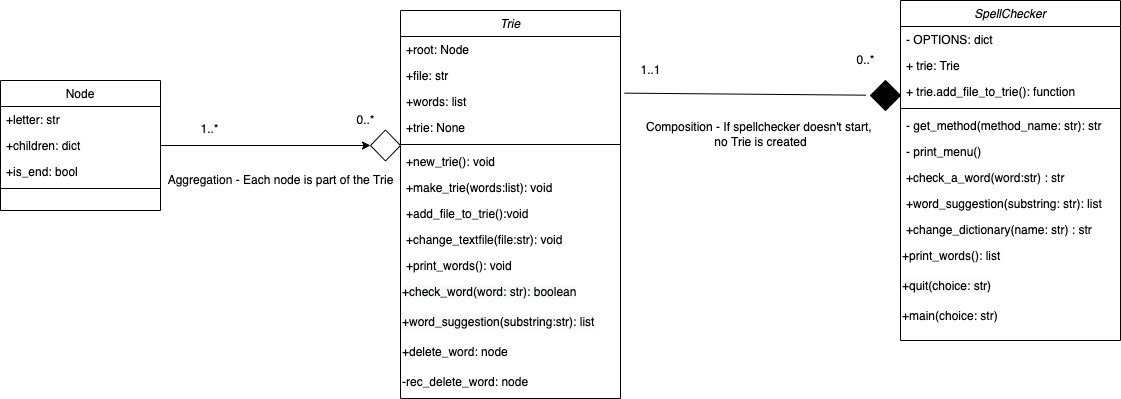

The diagram above was exported from draw.io. Its source (the exported page's mxGraphModel, read from the mxfile embedded in the PNG):
<mxGraphModel dx="1633" dy="873" grid="1" gridSize="10" guides="1" tooltips="1" connect="1" arrows="1" fold="1" page="1" pageScale="1" pageWidth="827" pageHeight="1169" math="0" shadow="0">
  <root>
    <mxCell id="WIyWlLk6GJQsqaUBKTNV-0" />
    <mxCell id="WIyWlLk6GJQsqaUBKTNV-1" parent="WIyWlLk6GJQsqaUBKTNV-0" />
    <mxCell id="zkfFHV4jXpPFQw0GAbJ--0" value="Trie" style="swimlane;fontStyle=2;align=center;verticalAlign=top;childLayout=stackLayout;horizontal=1;startSize=26;horizontalStack=0;resizeParent=1;resizeLast=0;collapsible=1;marginBottom=0;rounded=0;shadow=0;strokeWidth=1;" parent="WIyWlLk6GJQsqaUBKTNV-1" vertex="1">
      <mxGeometry x="620" y="120" width="220" height="388" as="geometry">
        <mxRectangle x="230" y="140" width="160" height="26" as="alternateBounds" />
      </mxGeometry>
    </mxCell>
    <mxCell id="zkfFHV4jXpPFQw0GAbJ--1" value="+root: Node" style="text;align=left;verticalAlign=top;spacingLeft=4;spacingRight=4;overflow=hidden;rotatable=0;points=[[0,0.5],[1,0.5]];portConstraint=eastwest;" parent="zkfFHV4jXpPFQw0GAbJ--0" vertex="1">
      <mxGeometry y="26" width="220" height="26" as="geometry" />
    </mxCell>
    <mxCell id="zkfFHV4jXpPFQw0GAbJ--2" value="+file: str" style="text;align=left;verticalAlign=top;spacingLeft=4;spacingRight=4;overflow=hidden;rotatable=0;points=[[0,0.5],[1,0.5]];portConstraint=eastwest;rounded=0;shadow=0;html=0;" parent="zkfFHV4jXpPFQw0GAbJ--0" vertex="1">
      <mxGeometry y="52" width="220" height="26" as="geometry" />
    </mxCell>
    <mxCell id="zkfFHV4jXpPFQw0GAbJ--3" value="+words: list" style="text;align=left;verticalAlign=top;spacingLeft=4;spacingRight=4;overflow=hidden;rotatable=0;points=[[0,0.5],[1,0.5]];portConstraint=eastwest;rounded=0;shadow=0;html=0;" parent="zkfFHV4jXpPFQw0GAbJ--0" vertex="1">
      <mxGeometry y="78" width="220" height="26" as="geometry" />
    </mxCell>
    <mxCell id="--h127T5TFd8buq63xoD-5" value="+trie: None" style="text;align=left;verticalAlign=top;spacingLeft=4;spacingRight=4;overflow=hidden;rotatable=0;points=[[0,0.5],[1,0.5]];portConstraint=eastwest;rounded=0;shadow=0;html=0;" parent="zkfFHV4jXpPFQw0GAbJ--0" vertex="1">
      <mxGeometry y="104" width="220" height="26" as="geometry" />
    </mxCell>
    <mxCell id="zkfFHV4jXpPFQw0GAbJ--4" value="" style="line;html=1;strokeWidth=1;align=left;verticalAlign=middle;spacingTop=-1;spacingLeft=3;spacingRight=3;rotatable=0;labelPosition=right;points=[];portConstraint=eastwest;" parent="zkfFHV4jXpPFQw0GAbJ--0" vertex="1">
      <mxGeometry y="130" width="220" height="8" as="geometry" />
    </mxCell>
    <mxCell id="zkfFHV4jXpPFQw0GAbJ--5" value="+new_trie(): void" style="text;align=left;verticalAlign=top;spacingLeft=4;spacingRight=4;overflow=hidden;rotatable=0;points=[[0,0.5],[1,0.5]];portConstraint=eastwest;" parent="zkfFHV4jXpPFQw0GAbJ--0" vertex="1">
      <mxGeometry y="138" width="220" height="26" as="geometry" />
    </mxCell>
    <mxCell id="--h127T5TFd8buq63xoD-6" value="+make_trie(words:list): void" style="text;align=left;verticalAlign=top;spacingLeft=4;spacingRight=4;overflow=hidden;rotatable=0;points=[[0,0.5],[1,0.5]];portConstraint=eastwest;rounded=0;shadow=0;html=0;" parent="zkfFHV4jXpPFQw0GAbJ--0" vertex="1">
      <mxGeometry y="164" width="220" height="26" as="geometry" />
    </mxCell>
    <mxCell id="--h127T5TFd8buq63xoD-7" value="+add_file_to_trie():void" style="text;align=left;verticalAlign=top;spacingLeft=4;spacingRight=4;overflow=hidden;rotatable=0;points=[[0,0.5],[1,0.5]];portConstraint=eastwest;rounded=0;shadow=0;html=0;" parent="zkfFHV4jXpPFQw0GAbJ--0" vertex="1">
      <mxGeometry y="190" width="220" height="26" as="geometry" />
    </mxCell>
    <mxCell id="--h127T5TFd8buq63xoD-8" value="+change_textfile(file:str): void" style="text;align=left;verticalAlign=top;spacingLeft=4;spacingRight=4;overflow=hidden;rotatable=0;points=[[0,0.5],[1,0.5]];portConstraint=eastwest;rounded=0;shadow=0;html=0;" parent="zkfFHV4jXpPFQw0GAbJ--0" vertex="1">
      <mxGeometry y="216" width="220" height="26" as="geometry" />
    </mxCell>
    <mxCell id="--h127T5TFd8buq63xoD-9" value="+print_words(): void" style="text;align=left;verticalAlign=top;spacingLeft=4;spacingRight=4;overflow=hidden;rotatable=0;points=[[0,0.5],[1,0.5]];portConstraint=eastwest;rounded=0;shadow=0;html=0;" parent="zkfFHV4jXpPFQw0GAbJ--0" vertex="1">
      <mxGeometry y="242" width="220" height="26" as="geometry" />
    </mxCell>
    <mxCell id="--h127T5TFd8buq63xoD-10" value="&lt;span style=&quot;color: rgb(0 , 0 , 0) ; font-family: &amp;#34;helvetica&amp;#34; ; font-size: 12px ; font-style: normal ; font-weight: 400 ; letter-spacing: normal ; text-align: left ; text-indent: 0px ; text-transform: none ; word-spacing: 0px ; background-color: rgb(248 , 249 , 250) ; display: inline ; float: none&quot;&gt;+check_word(word: str): boolean&lt;/span&gt;" style="text;whiteSpace=wrap;html=1;" parent="zkfFHV4jXpPFQw0GAbJ--0" vertex="1">
      <mxGeometry y="268" width="220" height="30" as="geometry" />
    </mxCell>
    <mxCell id="--h127T5TFd8buq63xoD-12" value="&lt;span style=&quot;color: rgb(0 , 0 , 0) ; font-family: &amp;#34;helvetica&amp;#34; ; font-size: 12px ; font-style: normal ; font-weight: 400 ; letter-spacing: normal ; text-align: left ; text-indent: 0px ; text-transform: none ; word-spacing: 0px ; background-color: rgb(248 , 249 , 250) ; display: inline ; float: none&quot;&gt;+word_suggestion(substring:str): list&lt;br&gt;&lt;/span&gt;" style="text;whiteSpace=wrap;html=1;" parent="zkfFHV4jXpPFQw0GAbJ--0" vertex="1">
      <mxGeometry y="298" width="220" height="30" as="geometry" />
    </mxCell>
    <mxCell id="--h127T5TFd8buq63xoD-16" value="+delete_word: node" style="text;whiteSpace=wrap;html=1;" parent="zkfFHV4jXpPFQw0GAbJ--0" vertex="1">
      <mxGeometry y="328" width="220" height="30" as="geometry" />
    </mxCell>
    <mxCell id="UqAZDGyUtsiRqkKf_KcS-1" value="-rec_delete_word: node" style="text;whiteSpace=wrap;html=1;" vertex="1" parent="zkfFHV4jXpPFQw0GAbJ--0">
      <mxGeometry y="358" width="220" height="30" as="geometry" />
    </mxCell>
    <mxCell id="zkfFHV4jXpPFQw0GAbJ--17" value="Node" style="swimlane;fontStyle=0;align=center;verticalAlign=top;childLayout=stackLayout;horizontal=1;startSize=26;horizontalStack=0;resizeParent=1;resizeLast=0;collapsible=1;marginBottom=0;rounded=0;shadow=0;strokeWidth=1;" parent="WIyWlLk6GJQsqaUBKTNV-1" vertex="1">
      <mxGeometry x="220" y="190" width="160" height="130" as="geometry">
        <mxRectangle x="550" y="140" width="160" height="26" as="alternateBounds" />
      </mxGeometry>
    </mxCell>
    <mxCell id="zkfFHV4jXpPFQw0GAbJ--19" value="+letter: str" style="text;align=left;verticalAlign=top;spacingLeft=4;spacingRight=4;overflow=hidden;rotatable=0;points=[[0,0.5],[1,0.5]];portConstraint=eastwest;rounded=0;shadow=0;html=0;" parent="zkfFHV4jXpPFQw0GAbJ--17" vertex="1">
      <mxGeometry y="26" width="160" height="26" as="geometry" />
    </mxCell>
    <mxCell id="--h127T5TFd8buq63xoD-4" value="+children: dict " style="text;align=left;verticalAlign=top;spacingLeft=4;spacingRight=4;overflow=hidden;rotatable=0;points=[[0,0.5],[1,0.5]];portConstraint=eastwest;rounded=0;shadow=0;html=0;" parent="zkfFHV4jXpPFQw0GAbJ--17" vertex="1">
      <mxGeometry y="52" width="160" height="26" as="geometry" />
    </mxCell>
    <mxCell id="zkfFHV4jXpPFQw0GAbJ--22" value="+is_end: bool" style="text;align=left;verticalAlign=top;spacingLeft=4;spacingRight=4;overflow=hidden;rotatable=0;points=[[0,0.5],[1,0.5]];portConstraint=eastwest;rounded=0;shadow=0;html=0;" parent="zkfFHV4jXpPFQw0GAbJ--17" vertex="1">
      <mxGeometry y="78" width="160" height="26" as="geometry" />
    </mxCell>
    <mxCell id="zkfFHV4jXpPFQw0GAbJ--23" value="" style="line;html=1;strokeWidth=1;align=left;verticalAlign=middle;spacingTop=-1;spacingLeft=3;spacingRight=3;rotatable=0;labelPosition=right;points=[];portConstraint=eastwest;" parent="zkfFHV4jXpPFQw0GAbJ--17" vertex="1">
      <mxGeometry y="104" width="160" height="8" as="geometry" />
    </mxCell>
    <mxCell id="--h127T5TFd8buq63xoD-17" value="SpellChecker" style="swimlane;fontStyle=2;align=center;verticalAlign=top;childLayout=stackLayout;horizontal=1;startSize=26;horizontalStack=0;resizeParent=1;resizeLast=0;collapsible=1;marginBottom=0;rounded=0;shadow=0;strokeWidth=1;" parent="WIyWlLk6GJQsqaUBKTNV-1" vertex="1">
      <mxGeometry x="1120" y="110" width="220" height="340" as="geometry">
        <mxRectangle x="230" y="140" width="160" height="26" as="alternateBounds" />
      </mxGeometry>
    </mxCell>
    <mxCell id="--h127T5TFd8buq63xoD-18" value="- OPTIONS: dict" style="text;align=left;verticalAlign=top;spacingLeft=4;spacingRight=4;overflow=hidden;rotatable=0;points=[[0,0.5],[1,0.5]];portConstraint=eastwest;" parent="--h127T5TFd8buq63xoD-17" vertex="1">
      <mxGeometry y="26" width="220" height="26" as="geometry" />
    </mxCell>
    <mxCell id="--h127T5TFd8buq63xoD-19" value="+ trie: Trie" style="text;align=left;verticalAlign=top;spacingLeft=4;spacingRight=4;overflow=hidden;rotatable=0;points=[[0,0.5],[1,0.5]];portConstraint=eastwest;rounded=0;shadow=0;html=0;" parent="--h127T5TFd8buq63xoD-17" vertex="1">
      <mxGeometry y="52" width="220" height="26" as="geometry" />
    </mxCell>
    <mxCell id="--h127T5TFd8buq63xoD-20" value="+ trie.add_file_to_trie(): function" style="text;align=left;verticalAlign=top;spacingLeft=4;spacingRight=4;overflow=hidden;rotatable=0;points=[[0,0.5],[1,0.5]];portConstraint=eastwest;rounded=0;shadow=0;html=0;" parent="--h127T5TFd8buq63xoD-17" vertex="1">
      <mxGeometry y="78" width="220" height="26" as="geometry" />
    </mxCell>
    <mxCell id="--h127T5TFd8buq63xoD-22" value="" style="line;html=1;strokeWidth=1;align=left;verticalAlign=middle;spacingTop=-1;spacingLeft=3;spacingRight=3;rotatable=0;labelPosition=right;points=[];portConstraint=eastwest;" parent="--h127T5TFd8buq63xoD-17" vertex="1">
      <mxGeometry y="104" width="220" height="8" as="geometry" />
    </mxCell>
    <mxCell id="--h127T5TFd8buq63xoD-23" value="- get_method(method_name: str): str" style="text;align=left;verticalAlign=top;spacingLeft=4;spacingRight=4;overflow=hidden;rotatable=0;points=[[0,0.5],[1,0.5]];portConstraint=eastwest;" parent="--h127T5TFd8buq63xoD-17" vertex="1">
      <mxGeometry y="112" width="220" height="26" as="geometry" />
    </mxCell>
    <mxCell id="--h127T5TFd8buq63xoD-24" value="- print_menu()" style="text;align=left;verticalAlign=top;spacingLeft=4;spacingRight=4;overflow=hidden;rotatable=0;points=[[0,0.5],[1,0.5]];portConstraint=eastwest;rounded=0;shadow=0;html=0;" parent="--h127T5TFd8buq63xoD-17" vertex="1">
      <mxGeometry y="138" width="220" height="26" as="geometry" />
    </mxCell>
    <mxCell id="--h127T5TFd8buq63xoD-25" value="+check_a_word(word:str) : str" style="text;align=left;verticalAlign=top;spacingLeft=4;spacingRight=4;overflow=hidden;rotatable=0;points=[[0,0.5],[1,0.5]];portConstraint=eastwest;rounded=0;shadow=0;html=0;" parent="--h127T5TFd8buq63xoD-17" vertex="1">
      <mxGeometry y="164" width="220" height="26" as="geometry" />
    </mxCell>
    <mxCell id="--h127T5TFd8buq63xoD-26" value="+word_suggestion(substring: str): list" style="text;align=left;verticalAlign=top;spacingLeft=4;spacingRight=4;overflow=hidden;rotatable=0;points=[[0,0.5],[1,0.5]];portConstraint=eastwest;rounded=0;shadow=0;html=0;" parent="--h127T5TFd8buq63xoD-17" vertex="1">
      <mxGeometry y="190" width="220" height="26" as="geometry" />
    </mxCell>
    <mxCell id="--h127T5TFd8buq63xoD-27" value="+change_dictionary(name: str) : str" style="text;align=left;verticalAlign=top;spacingLeft=4;spacingRight=4;overflow=hidden;rotatable=0;points=[[0,0.5],[1,0.5]];portConstraint=eastwest;rounded=0;shadow=0;html=0;" parent="--h127T5TFd8buq63xoD-17" vertex="1">
      <mxGeometry y="216" width="220" height="26" as="geometry" />
    </mxCell>
    <mxCell id="--h127T5TFd8buq63xoD-28" value="&lt;font face=&quot;helvetica&quot;&gt;+print_words(): list&lt;/font&gt;" style="text;whiteSpace=wrap;html=1;" parent="--h127T5TFd8buq63xoD-17" vertex="1">
      <mxGeometry y="242" width="220" height="30" as="geometry" />
    </mxCell>
    <mxCell id="--h127T5TFd8buq63xoD-29" value="&lt;span style=&quot;color: rgb(0 , 0 , 0) ; font-family: &amp;#34;helvetica&amp;#34; ; font-size: 12px ; font-style: normal ; font-weight: 400 ; letter-spacing: normal ; text-align: left ; text-indent: 0px ; text-transform: none ; word-spacing: 0px ; background-color: rgb(248 , 249 , 250) ; display: inline ; float: none&quot;&gt;+quit(choice: str)&lt;br&gt;&lt;/span&gt;" style="text;whiteSpace=wrap;html=1;" parent="--h127T5TFd8buq63xoD-17" vertex="1">
      <mxGeometry y="272" width="220" height="30" as="geometry" />
    </mxCell>
    <mxCell id="--h127T5TFd8buq63xoD-30" value="+main(choice: str)&amp;nbsp;" style="text;whiteSpace=wrap;html=1;" parent="--h127T5TFd8buq63xoD-17" vertex="1">
      <mxGeometry y="302" width="220" height="30" as="geometry" />
    </mxCell>
    <mxCell id="--h127T5TFd8buq63xoD-32" value="1..1" style="text;html=1;align=center;verticalAlign=middle;resizable=0;points=[];autosize=1;strokeColor=none;fillColor=none;" parent="WIyWlLk6GJQsqaUBKTNV-1" vertex="1">
      <mxGeometry x="850" y="170" width="40" height="20" as="geometry" />
    </mxCell>
    <mxCell id="--h127T5TFd8buq63xoD-33" value="0..*" style="text;html=1;align=center;verticalAlign=middle;resizable=0;points=[];autosize=1;strokeColor=none;fillColor=none;" parent="WIyWlLk6GJQsqaUBKTNV-1" vertex="1">
      <mxGeometry x="1070" y="160" width="30" height="20" as="geometry" />
    </mxCell>
    <mxCell id="--h127T5TFd8buq63xoD-34" value="" style="rhombus;whiteSpace=wrap;html=1;fillColor=#000000;" parent="WIyWlLk6GJQsqaUBKTNV-1" vertex="1">
      <mxGeometry x="1090" y="190" width="30" height="30" as="geometry" />
    </mxCell>
    <mxCell id="--h127T5TFd8buq63xoD-35" value="" style="endArrow=none;html=1;rounded=0;exitX=1.018;exitY=0.179;exitDx=0;exitDy=0;entryX=-0.148;entryY=0.489;entryDx=0;entryDy=0;entryPerimeter=0;exitPerimeter=0;" parent="WIyWlLk6GJQsqaUBKTNV-1" source="zkfFHV4jXpPFQw0GAbJ--3" target="--h127T5TFd8buq63xoD-34" edge="1">
      <mxGeometry width="50" height="50" relative="1" as="geometry">
        <mxPoint x="440" y="433" as="sourcePoint" />
        <mxPoint x="581.32" y="428.88" as="targetPoint" />
      </mxGeometry>
    </mxCell>
    <mxCell id="K2NB_noId1TC-wQfUX3S-0" value="" style="rhombus;whiteSpace=wrap;html=1;" parent="WIyWlLk6GJQsqaUBKTNV-1" vertex="1">
      <mxGeometry x="590" y="239.5" width="30" height="31" as="geometry" />
    </mxCell>
    <mxCell id="K2NB_noId1TC-wQfUX3S-1" value="" style="endArrow=classic;html=1;rounded=0;" parent="WIyWlLk6GJQsqaUBKTNV-1" source="zkfFHV4jXpPFQw0GAbJ--17" target="K2NB_noId1TC-wQfUX3S-0" edge="1">
      <mxGeometry width="50" height="50" relative="1" as="geometry">
        <mxPoint x="700" y="470" as="sourcePoint" />
        <mxPoint x="750" y="420" as="targetPoint" />
      </mxGeometry>
    </mxCell>
    <mxCell id="K2NB_noId1TC-wQfUX3S-2" value="0..*" style="text;html=1;align=center;verticalAlign=middle;resizable=0;points=[];autosize=1;strokeColor=none;fillColor=none;" parent="WIyWlLk6GJQsqaUBKTNV-1" vertex="1">
      <mxGeometry x="570" y="220" width="30" height="20" as="geometry" />
    </mxCell>
    <mxCell id="K2NB_noId1TC-wQfUX3S-3" value="1..*" style="text;html=1;align=center;verticalAlign=middle;resizable=0;points=[];autosize=1;strokeColor=none;fillColor=none;" parent="WIyWlLk6GJQsqaUBKTNV-1" vertex="1">
      <mxGeometry x="414" y="229" width="30" height="20" as="geometry" />
    </mxCell>
    <mxCell id="UqAZDGyUtsiRqkKf_KcS-3" value="Aggregation - Each node is part of the Trie" style="text;html=1;align=center;verticalAlign=middle;resizable=0;points=[];autosize=1;strokeColor=none;fillColor=none;" vertex="1" parent="WIyWlLk6GJQsqaUBKTNV-1">
      <mxGeometry x="380" y="280" width="240" height="20" as="geometry" />
    </mxCell>
    <mxCell id="UqAZDGyUtsiRqkKf_KcS-4" value="Composition - If spellchecker doesn't start, &lt;br&gt;no Trie is created" style="text;html=1;align=center;verticalAlign=middle;resizable=0;points=[];autosize=1;strokeColor=none;fillColor=none;" vertex="1" parent="WIyWlLk6GJQsqaUBKTNV-1">
      <mxGeometry x="860" y="229" width="240" height="30" as="geometry" />
    </mxCell>
  </root>
</mxGraphModel>